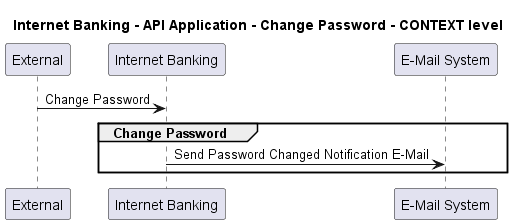

The diagram above was rendered by PlantUML. Its source (embedded in the PNG):
@startuml
!pragma layout smetana

title Internet Banking - API Application - Change Password - CONTEXT level

participant "External" as C4InterFlow.SoftwareSystems.ExternalSystem
participant "Internet Banking" as BigBankPlc.SoftwareSystems.InternetBanking
participant "E-Mail System" as BigBankPlc.SoftwareSystems.EMailSystem

C4InterFlow.SoftwareSystems.ExternalSystem -> BigBankPlc.SoftwareSystems.InternetBanking : Change Password
group Change Password
BigBankPlc.SoftwareSystems.InternetBanking -> BigBankPlc.SoftwareSystems.EMailSystem : Send Password Changed Notification E-Mail
end


@enduml